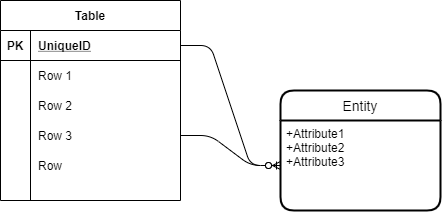

The diagram above was exported from draw.io. Its source (the exported page's mxGraphModel, read from the mxfile embedded in the PNG):
<mxGraphModel dx="1038" dy="548" grid="1" gridSize="10" guides="1" tooltips="1" connect="1" arrows="1" fold="1" page="1" pageScale="1" pageWidth="827" pageHeight="1169" math="0" shadow="0">
  <root>
    <mxCell id="0" />
    <mxCell id="1" parent="0" />
    <mxCell id="DyRjjK2RWNwtYnPLuHNM-27" value="Table" style="shape=table;startSize=30;container=1;collapsible=1;childLayout=tableLayout;fixedRows=1;rowLines=0;fontStyle=1;align=center;resizeLast=1;" parent="1" vertex="1">
      <mxGeometry x="140" y="80" width="180" height="200" as="geometry">
        <mxRectangle x="140" y="80" width="60" height="30" as="alternateBounds" />
      </mxGeometry>
    </mxCell>
    <mxCell id="DyRjjK2RWNwtYnPLuHNM-28" value="" style="shape=partialRectangle;collapsible=0;dropTarget=0;pointerEvents=0;fillColor=none;top=0;left=0;bottom=1;right=0;points=[[0,0.5],[1,0.5]];portConstraint=eastwest;" parent="DyRjjK2RWNwtYnPLuHNM-27" vertex="1">
      <mxGeometry y="30" width="180" height="30" as="geometry" />
    </mxCell>
    <mxCell id="DyRjjK2RWNwtYnPLuHNM-29" value="PK" style="shape=partialRectangle;connectable=0;fillColor=none;top=0;left=0;bottom=0;right=0;fontStyle=1;overflow=hidden;" parent="DyRjjK2RWNwtYnPLuHNM-28" vertex="1">
      <mxGeometry width="30" height="30" as="geometry" />
    </mxCell>
    <mxCell id="DyRjjK2RWNwtYnPLuHNM-30" value="UniqueID" style="shape=partialRectangle;connectable=0;fillColor=none;top=0;left=0;bottom=0;right=0;align=left;spacingLeft=6;fontStyle=5;overflow=hidden;" parent="DyRjjK2RWNwtYnPLuHNM-28" vertex="1">
      <mxGeometry x="30" width="150" height="30" as="geometry" />
    </mxCell>
    <mxCell id="DyRjjK2RWNwtYnPLuHNM-31" value="" style="shape=partialRectangle;collapsible=0;dropTarget=0;pointerEvents=0;fillColor=none;top=0;left=0;bottom=0;right=0;points=[[0,0.5],[1,0.5]];portConstraint=eastwest;" parent="DyRjjK2RWNwtYnPLuHNM-27" vertex="1">
      <mxGeometry y="60" width="180" height="30" as="geometry" />
    </mxCell>
    <mxCell id="DyRjjK2RWNwtYnPLuHNM-32" value="" style="shape=partialRectangle;connectable=0;fillColor=none;top=0;left=0;bottom=0;right=0;editable=1;overflow=hidden;" parent="DyRjjK2RWNwtYnPLuHNM-31" vertex="1">
      <mxGeometry width="30" height="30" as="geometry" />
    </mxCell>
    <mxCell id="DyRjjK2RWNwtYnPLuHNM-33" value="Row 1" style="shape=partialRectangle;connectable=0;fillColor=none;top=0;left=0;bottom=0;right=0;align=left;spacingLeft=6;overflow=hidden;" parent="DyRjjK2RWNwtYnPLuHNM-31" vertex="1">
      <mxGeometry x="30" width="150" height="30" as="geometry" />
    </mxCell>
    <mxCell id="DyRjjK2RWNwtYnPLuHNM-34" value="" style="shape=partialRectangle;collapsible=0;dropTarget=0;pointerEvents=0;fillColor=none;top=0;left=0;bottom=0;right=0;points=[[0,0.5],[1,0.5]];portConstraint=eastwest;" parent="DyRjjK2RWNwtYnPLuHNM-27" vertex="1">
      <mxGeometry y="90" width="180" height="30" as="geometry" />
    </mxCell>
    <mxCell id="DyRjjK2RWNwtYnPLuHNM-35" value="" style="shape=partialRectangle;connectable=0;fillColor=none;top=0;left=0;bottom=0;right=0;editable=1;overflow=hidden;" parent="DyRjjK2RWNwtYnPLuHNM-34" vertex="1">
      <mxGeometry width="30" height="30" as="geometry" />
    </mxCell>
    <mxCell id="DyRjjK2RWNwtYnPLuHNM-36" value="Row 2" style="shape=partialRectangle;connectable=0;fillColor=none;top=0;left=0;bottom=0;right=0;align=left;spacingLeft=6;overflow=hidden;" parent="DyRjjK2RWNwtYnPLuHNM-34" vertex="1">
      <mxGeometry x="30" width="150" height="30" as="geometry" />
    </mxCell>
    <mxCell id="DyRjjK2RWNwtYnPLuHNM-37" value="" style="shape=partialRectangle;collapsible=0;dropTarget=0;pointerEvents=0;fillColor=none;top=0;left=0;bottom=0;right=0;points=[[0,0.5],[1,0.5]];portConstraint=eastwest;" parent="DyRjjK2RWNwtYnPLuHNM-27" vertex="1">
      <mxGeometry y="120" width="180" height="30" as="geometry" />
    </mxCell>
    <mxCell id="DyRjjK2RWNwtYnPLuHNM-38" value="" style="shape=partialRectangle;connectable=0;fillColor=none;top=0;left=0;bottom=0;right=0;editable=1;overflow=hidden;" parent="DyRjjK2RWNwtYnPLuHNM-37" vertex="1">
      <mxGeometry width="30" height="30" as="geometry" />
    </mxCell>
    <mxCell id="DyRjjK2RWNwtYnPLuHNM-39" value="Row 3" style="shape=partialRectangle;connectable=0;fillColor=none;top=0;left=0;bottom=0;right=0;align=left;spacingLeft=6;overflow=hidden;" parent="DyRjjK2RWNwtYnPLuHNM-37" vertex="1">
      <mxGeometry x="30" width="150" height="30" as="geometry" />
    </mxCell>
    <mxCell id="DyRjjK2RWNwtYnPLuHNM-45" value="" style="shape=partialRectangle;collapsible=0;dropTarget=0;pointerEvents=0;fillColor=none;top=0;left=0;bottom=0;right=0;points=[[0,0.5],[1,0.5]];portConstraint=eastwest;" parent="DyRjjK2RWNwtYnPLuHNM-27" vertex="1">
      <mxGeometry y="150" width="180" height="30" as="geometry" />
    </mxCell>
    <mxCell id="DyRjjK2RWNwtYnPLuHNM-46" value="" style="shape=partialRectangle;connectable=0;fillColor=none;top=0;left=0;bottom=0;right=0;editable=1;overflow=hidden;" parent="DyRjjK2RWNwtYnPLuHNM-45" vertex="1">
      <mxGeometry width="30" height="30" as="geometry" />
    </mxCell>
    <mxCell id="DyRjjK2RWNwtYnPLuHNM-47" value="Row" style="shape=partialRectangle;connectable=0;fillColor=none;top=0;left=0;bottom=0;right=0;align=left;spacingLeft=6;overflow=hidden;" parent="DyRjjK2RWNwtYnPLuHNM-45" vertex="1">
      <mxGeometry x="30" width="150" height="30" as="geometry" />
    </mxCell>
    <mxCell id="DyRjjK2RWNwtYnPLuHNM-51" value="" style="edgeStyle=entityRelationEdgeStyle;fontSize=12;html=1;endArrow=ERzeroToMany;endFill=1;" parent="1" source="DyRjjK2RWNwtYnPLuHNM-37" target="DyRjjK2RWNwtYnPLuHNM-49" edge="1">
      <mxGeometry width="100" height="100" relative="1" as="geometry">
        <mxPoint x="360" y="330" as="sourcePoint" />
        <mxPoint x="460" y="230" as="targetPoint" />
      </mxGeometry>
    </mxCell>
    <mxCell id="DyRjjK2RWNwtYnPLuHNM-52" value="" style="edgeStyle=entityRelationEdgeStyle;fontSize=12;html=1;endArrow=ERzeroToOne;endFill=1;" parent="1" source="DyRjjK2RWNwtYnPLuHNM-28" target="DyRjjK2RWNwtYnPLuHNM-49" edge="1">
      <mxGeometry width="100" height="100" relative="1" as="geometry">
        <mxPoint x="360" y="330" as="sourcePoint" />
        <mxPoint x="460" y="230" as="targetPoint" />
      </mxGeometry>
    </mxCell>
    <mxCell id="DyRjjK2RWNwtYnPLuHNM-48" value="Entity" style="swimlane;childLayout=stackLayout;horizontal=1;startSize=30;horizontalStack=0;rounded=1;fontSize=14;fontStyle=0;strokeWidth=2;resizeParent=0;resizeLast=1;shadow=0;dashed=0;align=center;" parent="1" vertex="1">
      <mxGeometry x="420" y="170" width="160" height="120" as="geometry" />
    </mxCell>
    <mxCell id="DyRjjK2RWNwtYnPLuHNM-49" value="+Attribute1&#10;+Attribute2&#10;+Attribute3" style="align=left;strokeColor=none;fillColor=none;spacingLeft=4;fontSize=12;verticalAlign=top;resizable=0;rotatable=0;part=1;" parent="DyRjjK2RWNwtYnPLuHNM-48" vertex="1">
      <mxGeometry y="30" width="160" height="90" as="geometry" />
    </mxCell>
  </root>
</mxGraphModel>